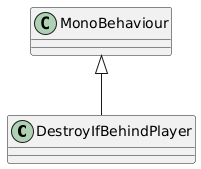

The diagram above was rendered by PlantUML. Its source (embedded in the PNG):
@startuml
class DestroyIfBehindPlayer {
}
MonoBehaviour <|-- DestroyIfBehindPlayer
@enduml